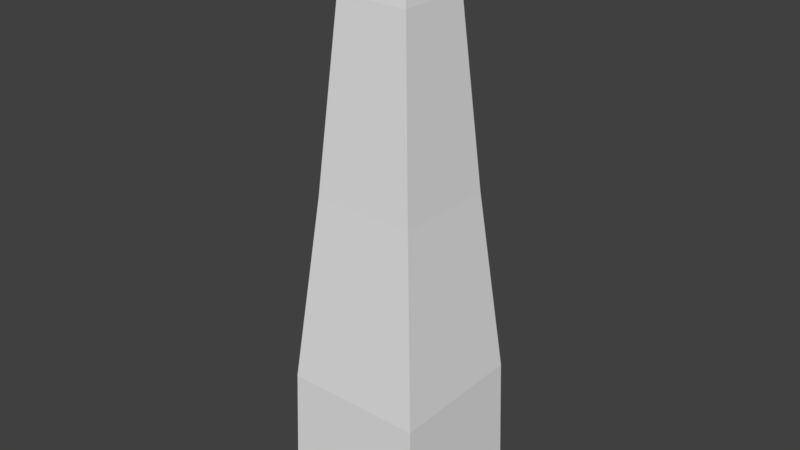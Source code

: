 # Source: tentacles.blend  (saved by Blender 2.78.0; exported with 4.5.12 LTS)
import bpy
from mathutils import Matrix  # noqa: F401  (used for matrix-valued properties, if any)

bpy.ops.wm.read_factory_settings(use_empty=True)
scene = bpy.context.scene
scene.name = 'Scene'

# ---- collections
col_collection_1 = bpy.data.collections.new('Collection 1'); scene.collection.children.link(col_collection_1)

# ---- materials (node trees are filled in below, after node groups)
mat_material = bpy.data.materials.new('Material')
mat_material.alpha_threshold = 0.0
mat_material.use_transparent_shadow = False
mat_material.roughness = 0.5
mat_material.line_color = (0.0, 0.0, 0.0, 1.0)

# ---- material node trees

# ---- world
world_world = bpy.data.worlds.new('World'); scene.world = world_world
world_world.color = (0.05088, 0.05088, 0.05088)
world_world.use_sun_shadow = False
world_world.sun_shadow_jitter_overblur = 0.0
world_world.cycles.sampling_method = 'MANUAL'

# ---- meshes
me_cube = bpy.data.meshes.new('Cube')
me_cube.from_pydata([(0.879, 0.879, -1.0), (0.879, -0.879, -1.0), (-0.879, -0.879, -1.0), (-0.879, 0.879, -1.0), (0.3029, 0.3029, 6.0), (0.3029, -0.3029, 6.0), (-0.3029, -0.3029, 6.0), (-0.3029, 0.3029, 6.0), (0.8401, 0.8401, 0.6052), (0.8401, -0.8401, 0.6052), (-0.8401, -0.8401, 0.6052), (-0.8401, 0.8401, 0.6052), (0.6148, 0.6148, 2.868), (0.6148, -0.6148, 2.868), (-0.6148, -0.6148, 2.868), (-0.6148, 0.6148, 2.868), (0.437, 0.437, 5.072), (0.437, -0.437, 5.072), (-0.437, -0.437, 5.072), (-0.437, 0.437, 5.072)], [], [(0, 1, 2, 3), (4, 7, 6, 5), (16, 4, 5, 17), (17, 5, 6, 18), (18, 6, 7, 19), (8, 0, 3, 11), (12, 8, 11, 15), (2, 10, 11, 3), (1, 9, 10, 2), (0, 8, 9, 1), (16, 12, 15, 19), (10, 14, 15, 11), (9, 13, 14, 10), (8, 12, 13, 9), (4, 16, 19, 7), (14, 18, 19, 15), (13, 17, 18, 14), (12, 16, 17, 13)])
me_cube.materials.append(mat_material)
me_cube.use_remesh_preserve_volume = False
me_cube.use_remesh_preserve_attributes = False
me_cube.use_mirror_vertex_groups = False
me_cube.update()

# ---- objects
ob_cube = bpy.data.objects.new('Cube', me_cube)

# ---- transforms, parenting, visibility, modifiers, constraints
ob_cube.location = (0.0, 0.0, 1.0)
ob_cube.lock_rotations_4d = False
ob_cube.empty_display_type = 'ARROWS'
ob_cube.lineart.crease_threshold = 0.0

# ---- collection membership
col_collection_1.objects.link(ob_cube)

# ---- scene / render settings (as saved in the file)
scene.frame_start = 1; scene.frame_end = 250; scene.frame_set(1)
scene.render.engine = 'BLENDER_EEVEE_NEXT'
scene.render.resolution_percentage = 50
scene.render.dither_intensity = 0.0
scene.cycles.use_denoising = False
scene.cycles.samples = 128
scene.cycles.sampling_pattern = 'TABULATED_SOBOL'
scene.cycles.light_sampling_threshold = 0.0
scene.cycles.use_adaptive_sampling = False
scene.cycles.use_light_tree = False
scene.cycles.blur_glossy = 0.0
scene.cycles.sample_clamp_indirect = 0.0
scene.view_settings.view_transform = 'Standard'
bpy.context.view_layer.update()

# ---- added for rendering (the .blend has no active camera and no usable light): camera, sun
cam_auto = bpy.data.cameras.new('AutoCamera')
cam_auto.lens = 50.0
cam_auto.sensor_width = 36.0
cam_auto.clip_end = 1000.0
ob_auto_camera = bpy.data.objects.new('AutoCamera', cam_auto)
scene.collection.objects.link(ob_auto_camera)
ob_auto_camera.location = (6.87297, -8.24756, 8.99837)
ob_auto_camera.rotation_euler = (1.09748, -7.21219e-08, 0.694738)
scene.camera = ob_auto_camera
light_auto_sun = bpy.data.lights.new('AutoSun', 'SUN')
light_auto_sun.energy = 3.0
light_auto_sun.angle = 0.0523599
ob_auto_sun = bpy.data.objects.new('AutoSun', light_auto_sun)
scene.collection.objects.link(ob_auto_sun)
ob_auto_sun.rotation_euler = (0.872665, 0.174533, 0.523599)
bpy.context.view_layer.update()
